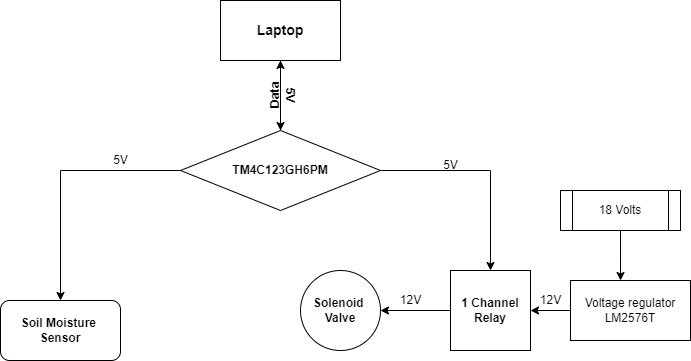

The diagram above was exported from draw.io. Its source (the exported page's mxGraphModel, read from the mxfile embedded in the PNG):
<mxGraphModel dx="868" dy="425" grid="1" gridSize="10" guides="1" tooltips="1" connect="1" arrows="1" fold="1" page="1" pageScale="1" pageWidth="850" pageHeight="1100" background="#ffffff" math="0" shadow="0">
  <root>
    <mxCell id="0" />
    <mxCell id="1" parent="0" />
    <mxCell id="ptOpWPpd_b-PKeK_nCKi-8" style="edgeStyle=orthogonalEdgeStyle;rounded=0;orthogonalLoop=1;jettySize=auto;html=1;exitX=0.5;exitY=1;exitDx=0;exitDy=0;entryX=0.5;entryY=0;entryDx=0;entryDy=0;fontSize=14;" parent="1" source="ptOpWPpd_b-PKeK_nCKi-1" target="ptOpWPpd_b-PKeK_nCKi-2" edge="1">
      <mxGeometry relative="1" as="geometry" />
    </mxCell>
    <mxCell id="ptOpWPpd_b-PKeK_nCKi-1" value="&lt;b&gt;&lt;font style=&quot;font-size: 14px;&quot;&gt;Laptop&lt;/font&gt;&lt;/b&gt;" style="rounded=0;whiteSpace=wrap;html=1;" parent="1" vertex="1">
      <mxGeometry x="360" y="80" width="120" height="60" as="geometry" />
    </mxCell>
    <mxCell id="ptOpWPpd_b-PKeK_nCKi-14" style="edgeStyle=orthogonalEdgeStyle;rounded=0;orthogonalLoop=1;jettySize=auto;html=1;exitX=0;exitY=0.5;exitDx=0;exitDy=0;entryX=0.5;entryY=0;entryDx=0;entryDy=0;fontSize=14;" parent="1" source="ptOpWPpd_b-PKeK_nCKi-2" target="ptOpWPpd_b-PKeK_nCKi-3" edge="1">
      <mxGeometry relative="1" as="geometry" />
    </mxCell>
    <mxCell id="ptOpWPpd_b-PKeK_nCKi-15" style="edgeStyle=orthogonalEdgeStyle;rounded=0;orthogonalLoop=1;jettySize=auto;html=1;entryX=0.5;entryY=0;entryDx=0;entryDy=0;fontSize=14;" parent="1" source="ptOpWPpd_b-PKeK_nCKi-2" target="ptOpWPpd_b-PKeK_nCKi-4" edge="1">
      <mxGeometry relative="1" as="geometry" />
    </mxCell>
    <mxCell id="UOt-N1xv8AkFngXuvGjI-2" style="edgeStyle=orthogonalEdgeStyle;rounded=0;orthogonalLoop=1;jettySize=auto;html=1;entryX=0.5;entryY=1;entryDx=0;entryDy=0;" parent="1" source="ptOpWPpd_b-PKeK_nCKi-2" target="ptOpWPpd_b-PKeK_nCKi-1" edge="1">
      <mxGeometry relative="1" as="geometry" />
    </mxCell>
    <mxCell id="ptOpWPpd_b-PKeK_nCKi-2" value="&lt;b&gt;TM4C123GH6PM&lt;/b&gt;" style="rhombus;whiteSpace=wrap;html=1;" parent="1" vertex="1">
      <mxGeometry x="320" y="210" width="200" height="80" as="geometry" />
    </mxCell>
    <mxCell id="ptOpWPpd_b-PKeK_nCKi-3" value="&lt;b&gt;Soil Moisture&amp;nbsp;&lt;br&gt;Sensor&lt;/b&gt;" style="rounded=1;whiteSpace=wrap;html=1;" parent="1" vertex="1">
      <mxGeometry x="140" y="380" width="120" height="60" as="geometry" />
    </mxCell>
    <mxCell id="ptOpWPpd_b-PKeK_nCKi-16" style="edgeStyle=orthogonalEdgeStyle;rounded=0;orthogonalLoop=1;jettySize=auto;html=1;fontSize=14;" parent="1" source="ptOpWPpd_b-PKeK_nCKi-4" target="ptOpWPpd_b-PKeK_nCKi-5" edge="1">
      <mxGeometry relative="1" as="geometry" />
    </mxCell>
    <mxCell id="ptOpWPpd_b-PKeK_nCKi-4" value="&lt;b&gt;1 Channel&lt;br&gt;Relay&lt;/b&gt;" style="whiteSpace=wrap;html=1;aspect=fixed;" parent="1" vertex="1">
      <mxGeometry x="590" y="350" width="80" height="80" as="geometry" />
    </mxCell>
    <mxCell id="ptOpWPpd_b-PKeK_nCKi-5" value="&lt;b&gt;Solenoid&amp;nbsp;&lt;br&gt;Valve&lt;/b&gt;" style="ellipse;whiteSpace=wrap;html=1;aspect=fixed;" parent="1" vertex="1">
      <mxGeometry x="440" y="350" width="80" height="80" as="geometry" />
    </mxCell>
    <mxCell id="ptOpWPpd_b-PKeK_nCKi-19" style="edgeStyle=orthogonalEdgeStyle;rounded=0;orthogonalLoop=1;jettySize=auto;html=1;exitX=1;exitY=0.5;exitDx=0;exitDy=0;fontSize=14;" parent="1" edge="1">
      <mxGeometry relative="1" as="geometry">
        <mxPoint x="740" y="240" as="sourcePoint" />
        <mxPoint x="740" y="240" as="targetPoint" />
      </mxGeometry>
    </mxCell>
    <mxCell id="UOt-N1xv8AkFngXuvGjI-3" value="&lt;b&gt;Data&lt;/b&gt;" style="text;html=1;align=center;verticalAlign=middle;resizable=0;points=[];autosize=1;strokeColor=none;fillColor=none;rotation=270;" parent="1" vertex="1">
      <mxGeometry x="390" y="160" width="50" height="30" as="geometry" />
    </mxCell>
    <mxCell id="IbD5UZdILdwyAL_lULZP-5" style="edgeStyle=orthogonalEdgeStyle;rounded=0;orthogonalLoop=1;jettySize=auto;html=1;exitX=0.5;exitY=1;exitDx=0;exitDy=0;entryX=0.417;entryY=0;entryDx=0;entryDy=0;entryPerimeter=0;" edge="1" parent="1" source="IbD5UZdILdwyAL_lULZP-1" target="IbD5UZdILdwyAL_lULZP-3">
      <mxGeometry relative="1" as="geometry" />
    </mxCell>
    <mxCell id="IbD5UZdILdwyAL_lULZP-1" value="18 Volts" style="shape=process;whiteSpace=wrap;html=1;backgroundOutline=1;" vertex="1" parent="1">
      <mxGeometry x="700" y="270" width="120" height="40" as="geometry" />
    </mxCell>
    <mxCell id="IbD5UZdILdwyAL_lULZP-4" style="edgeStyle=orthogonalEdgeStyle;rounded=0;orthogonalLoop=1;jettySize=auto;html=1;exitX=0;exitY=0.5;exitDx=0;exitDy=0;entryX=1;entryY=0.5;entryDx=0;entryDy=0;" edge="1" parent="1" source="IbD5UZdILdwyAL_lULZP-3" target="ptOpWPpd_b-PKeK_nCKi-4">
      <mxGeometry relative="1" as="geometry" />
    </mxCell>
    <mxCell id="IbD5UZdILdwyAL_lULZP-3" value="Voltage regulator&lt;br&gt;LM2576T" style="rounded=0;whiteSpace=wrap;html=1;" vertex="1" parent="1">
      <mxGeometry x="710" y="360" width="120" height="60" as="geometry" />
    </mxCell>
    <mxCell id="IbD5UZdILdwyAL_lULZP-6" value="12V" style="text;html=1;align=center;verticalAlign=middle;resizable=0;points=[];autosize=1;strokeColor=none;fillColor=none;" vertex="1" parent="1">
      <mxGeometry x="670" y="365" width="40" height="30" as="geometry" />
    </mxCell>
    <mxCell id="IbD5UZdILdwyAL_lULZP-7" value="12V" style="text;html=1;align=center;verticalAlign=middle;resizable=0;points=[];autosize=1;strokeColor=none;fillColor=none;" vertex="1" parent="1">
      <mxGeometry x="530" y="365" width="40" height="30" as="geometry" />
    </mxCell>
    <mxCell id="IbD5UZdILdwyAL_lULZP-8" value="5V" style="text;html=1;align=center;verticalAlign=middle;resizable=0;points=[];autosize=1;strokeColor=none;fillColor=none;" vertex="1" parent="1">
      <mxGeometry x="570" y="230" width="40" height="30" as="geometry" />
    </mxCell>
    <mxCell id="IbD5UZdILdwyAL_lULZP-9" value="5V" style="text;html=1;align=center;verticalAlign=middle;resizable=0;points=[];autosize=1;strokeColor=none;fillColor=none;" vertex="1" parent="1">
      <mxGeometry x="240" y="225" width="40" height="30" as="geometry" />
    </mxCell>
    <mxCell id="IbD5UZdILdwyAL_lULZP-10" value="&lt;h4&gt;5V&lt;/h4&gt;" style="text;html=1;align=center;verticalAlign=middle;resizable=0;points=[];autosize=1;strokeColor=none;fillColor=none;rotation=90;" vertex="1" parent="1">
      <mxGeometry x="410" y="145" width="40" height="60" as="geometry" />
    </mxCell>
  </root>
</mxGraphModel>